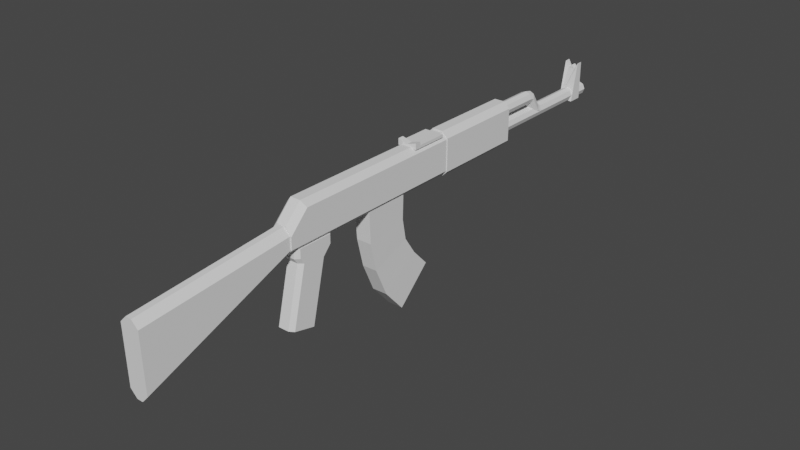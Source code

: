 # Source: 47.blend  (saved by Blender 2.82.7; exported with 4.5.12 LTS)
import bpy
from mathutils import Matrix  # noqa: F401  (used for matrix-valued properties, if any)

bpy.ops.wm.read_factory_settings(use_empty=True)
scene = bpy.context.scene
scene.name = 'Scene'

# ---- collections
col_47 = bpy.data.collections.new('ак-47'); scene.collection.children.link(col_47)

# ---- materials (node trees are filled in below, after node groups)
mat_x = bpy.data.materials.new('общий_материал')

# ---- material node trees

# ---- world
world_world = bpy.data.worlds.new('World'); scene.world = world_world
world_world.use_nodes = True; world_world.node_tree.nodes.clear()
_N = world_world.node_tree.nodes; _L = world_world.node_tree.links
n0 = _N.new('ShaderNodeOutputWorld'); n0.name = 'World Output'; n0.location = (300, 300)
n1 = _N.new('ShaderNodeBackground'); n1.name = 'Background'; n1.location = (10, 300)
n1.inputs[0].default_value = (0.05088, 0.05088, 0.05088, 1.0)
_L.new(n1.outputs[0], n0.inputs[0])
n0.is_active_output = True
world_world.color = (0.05088, 0.05088, 0.05088)
world_world.use_sun_shadow = False
world_world.sun_shadow_jitter_overblur = 0.0

# ---- meshes
me_cube = bpy.data.meshes.new('Cube')
me_cube.from_pydata([(-3.249e-10, 0.08985, 0.05633), (-0.01009, 0.504, 0.01235), (-3.249e-10, 0.5414, 0.03118), (-3.249e-10, 0.28, 0.03118), (0.006742, 0.5414, 0.02839), (0.006742, 0.28, 0.02839), (0.009534, 0.5414, 0.02165), (0.009534, 0.28, 0.02165), (0.006742, 0.5414, 0.01491), (0.006742, 0.28, 0.01491), (-1.158e-09, 0.5414, 0.01212), (-1.158e-09, 0.28, 0.01212), (-0.006742, 0.5414, 0.01491), (-0.006742, 0.28, 0.01491), (-0.009534, 0.5414, 0.02165), (-0.009534, 0.28, 0.02165), (-0.006742, 0.5414, 0.02839), (-0.006742, 0.28, 0.02839), (-0.01009, 0.5248, 0.01235), (-0.01009, 0.5248, 0.06825), (0.01009, 0.504, 0.01235), (-3.249e-10, 0.3969, 0.05633), (0.01009, 0.5248, 0.01235), (0.01009, 0.5248, 0.06825), (4.494e-18, 0.5157, 0.06378), (-0.01009, 0.5157, 0.06825), (0.01009, 0.5157, 0.06825), (4.494e-18, 0.5248, 0.06378), (0.006742, 0.3969, 0.05354), (0.006742, 0.08985, 0.05354), (0.009534, 0.3969, 0.0468), (0.009534, 0.08985, 0.0468), (0.006742, 0.3969, 0.04006), (0.006742, 0.08985, 0.04006), (-1.158e-09, 0.3969, 0.03727), (-1.158e-09, 0.08985, 0.03727), (-0.006742, 0.3969, 0.04006), (-0.006742, 0.08985, 0.04006), (-0.009534, 0.3969, 0.0468), (-0.009534, 0.08985, 0.0468), (-0.006742, 0.3969, 0.05354), (-0.006742, 0.08985, 0.05354), (0.01104, 0.1366, -0.08708), (0.01104, 0.08106, -0.1251), (-0.01104, 0.1366, -0.08708), (-0.01104, 0.08106, -0.1251), (-0.01082, 0.06208, -0.08302), (-0.01082, 0.1195, -0.06115), (0.01082, 0.06208, -0.08302), (0.01082, 0.1195, -0.06115), (-3.249e-10, 0.4079, 0.0537), (0.006742, 0.4066, 0.05125), (0.009534, 0.4034, 0.04533), (0.006742, 0.4001, 0.03941), (-1.158e-09, 0.3988, 0.03696), (-0.006742, 0.4001, 0.03941), (-0.009534, 0.4034, 0.04533), (-0.006742, 0.4066, 0.05125), (0.01183, 0.1137, 0.004506), (0.01121, 0.1134, -0.03115), (0.01183, 0.04952, 0.004506), (0.01121, 0.05243, -0.04167), (-0.01183, 0.1137, 0.004506), (-0.01121, 0.1134, -0.03115), (-0.01183, 0.04952, 0.004506), (-0.01121, 0.05243, -0.04167), (7.058e-10, 0.4228, 0.03209), (0.006742, 0.4211, 0.02992), (0.009534, 0.4169, 0.02466), (0.006742, 0.4126, 0.01941), (-1.277e-10, 0.4109, 0.01723), (-0.006742, 0.4126, 0.01941), (-0.009534, 0.4169, 0.02466), (-0.006742, 0.4211, 0.02992), (5.983e-10, 0.4261, 0.03125), (0.006742, 0.4253, 0.02857), (0.009534, 0.4234, 0.02208), (0.006742, 0.4216, 0.0156), (-2.352e-10, 0.4208, 0.01292), (-0.006742, 0.4216, 0.0156), (-0.009534, 0.4234, 0.02208), (-0.006742, 0.4253, 0.02857), (5.983e-10, 0.4325, 0.0313), (0.006742, 0.4324, 0.0285), (0.009534, 0.4324, 0.02176), (0.006742, 0.4323, 0.01502), (-2.352e-10, 0.4323, 0.01223), (-0.006742, 0.4323, 0.01502), (-0.009534, 0.4324, 0.02176), (-0.006742, 0.4324, 0.0285), (0.0111, 0.1612, -0.1133), (0.0111, 0.1119, -0.1597), (-0.0111, 0.1612, -0.1133), (-0.0111, 0.1119, -0.1597), (0.01392, 0.1353, 0.0656), (0.01392, 0.1439, 0.0656), (-0.01392, 0.1439, 0.0656), (-0.01392, 0.1353, 0.0656), (0.01392, 0.1439, 0.05688), (-0.01392, 0.1439, 0.0609), (-0.01392, 0.1439, 0.05688), (0.01392, 0.1439, 0.0609), (0.01392, 0.1892, 0.0609), (0.01392, 0.1892, 0.05688), (0.01392, 0.1353, 0.0609), (0.01392, 0.1353, 0.05688), (-0.01392, 0.1892, 0.0609), (-0.01392, 0.1892, 0.05688), (-0.01392, 0.1353, 0.0609), (-0.01392, 0.1353, 0.05688), (-0.01519, -0.08502, 0.008198), (-0.007344, -0.08502, 0.000352), (-0.007344, 0.1986, 0.000352), (-0.01519, 0.1986, 0.008198), (-0.01519, 0.1986, 0.05191), (-0.007344, 0.1986, 0.05975), (0.007344, -0.08502, 0.000352), (0.01519, -0.08502, 0.008198), (0.01519, 0.1986, 0.008198), (0.007344, 0.1986, 0.000352), (0.007344, 0.1986, 0.05975), (0.01519, 0.1986, 0.05191), (-0.007344, -0.08502, 0.03603), (-0.01519, -0.08502, 0.02494), (-0.01519, -0.05805, 0.05191), (-0.007344, -0.0613, 0.05975), (0.01519, -0.05805, 0.05191), (0.007344, -0.0613, 0.05975), (0.01519, -0.08502, 0.02494), (0.007344, -0.08502, 0.03603), (-0.01368, -0.2971, -0.07428), (-0.004246, -0.2969, -0.08435), (-0.004246, -0.2984, 0.01641), (-0.01368, -0.2983, 0.006956), (-0.004246, -0.08136, -0.0004337), (-0.01368, -0.08136, 0.009688), (-0.01368, -0.08136, 0.02608), (-0.004246, -0.08136, 0.03555), (0.004246, -0.2969, -0.08435), (0.01368, -0.2971, -0.07428), (0.01368, -0.2983, 0.006956), (0.004246, -0.2984, 0.01641), (0.01368, -0.08136, 0.009688), (0.004246, -0.08136, -0.0004337), (0.004246, -0.08136, 0.03555), (0.01368, -0.08136, 0.02608), (-0.013, -0.06995, -0.009538), (-0.007713, -0.0753, -0.009538), (-0.013, -0.06995, 0.003226), (-0.007713, -0.0753, 0.003226), (-0.007713, -0.01469, -0.009538), (-0.013, -0.02062, -0.009538), (-0.007713, -0.01469, 0.003226), (-0.013, -0.0206, 0.003226), (0.007713, -0.0753, -0.009538), (0.013, -0.06995, -0.009538), (0.007713, -0.0753, 0.003226), (0.013, -0.06995, 0.003226), (0.013, -0.02062, -0.009538), (0.007713, -0.01469, -0.009538), (0.013, -0.0206, 0.003226), (0.007713, -0.01469, 0.003226), (-0.013, -0.06445, -0.0178), (-0.007713, -0.07031, -0.01699), (-0.007713, -0.02704, -0.02294), (-0.013, -0.03235, -0.02221), (0.007713, -0.07031, -0.01699), (0.013, -0.06445, -0.0178), (0.013, -0.03235, -0.02221), (0.007713, -0.02704, -0.02294), (-0.007713, -0.09014, -0.09886), (-0.013, -0.08444, -0.1002), (-0.013, -0.05287, -0.1079), (-0.007713, -0.0477, -0.1091), (0.013, -0.08444, -0.1002), (0.007713, -0.09014, -0.09886), (0.007713, -0.0477, -0.1091), (0.013, -0.05287, -0.1079), (4.494e-18, 0.1439, 0.06156), (4.494e-18, 0.1353, 0.06156), (-0.005046, 0.5248, 0.05884), (-0.005046, 0.5157, 0.05884), (0.005046, 0.5248, 0.05884), (0.005046, 0.5157, 0.05884), (-0.007809, 0.1965, -0.001526), (-0.01615, 0.1965, 0.006816), (-0.01615, 0.1965, 0.05329), (-0.007809, 0.1965, 0.06163), (0.01615, 0.1965, 0.006816), (0.007809, 0.1965, -0.001526), (0.007809, 0.1965, 0.06163), (0.01615, 0.1965, 0.05329), (-0.01615, 0.3331, 0.006816), (-0.007809, 0.3331, -0.001526), (0.007809, 0.3331, -0.001526), (0.01615, 0.3331, 0.006816), (-0.007809, 0.3331, 0.06163), (-0.01615, 0.3331, 0.05329), (0.01615, 0.3331, 0.05329), (0.007809, 0.3331, 0.06163)], [], [(2, 3, 5, 4), (1, 25, 19, 18), (4, 5, 7, 6), (18, 22, 20, 1), (6, 7, 9, 8), (8, 9, 11, 10), (21, 0, 29, 28), (10, 11, 13, 12), (18, 19, 180, 27, 182, 23, 22), (12, 13, 15, 14), (5, 3, 17, 15, 13, 11, 9, 7), (22, 23, 26, 20), (14, 15, 17, 16), (16, 17, 3, 2), (2, 4, 6, 8, 10, 12, 14, 16), (180, 19, 25, 181), (28, 29, 31, 30), (30, 31, 33, 32), (32, 33, 35, 34), (34, 35, 37, 36), (36, 37, 39, 38), (29, 0, 41, 39, 37, 35, 33, 31), (38, 39, 41, 40), (40, 41, 0, 21), (38, 56, 55, 36), (46, 47, 44, 45), (52, 68, 67, 51), (34, 54, 53, 32), (40, 57, 56, 38), (32, 53, 52, 30), (36, 55, 54, 34), (21, 50, 57, 40), (28, 51, 50, 21), (50, 66, 73, 57), (92, 90, 91, 93), (42, 43, 91, 90), (59, 61, 48, 49), (47, 49, 42, 44), (49, 48, 43, 42), (44, 42, 90, 92), (45, 44, 92, 93), (57, 73, 72, 56), (55, 56, 72, 71), (54, 70, 69, 53), (51, 67, 66, 50), (65, 64, 62, 63), (61, 60, 64, 65), (55, 71, 70, 54), (53, 69, 68, 52), (67, 68, 76, 75), (58, 62, 64, 60), (63, 59, 49, 47), (59, 58, 60, 61), (61, 65, 46, 48), (48, 46, 45, 43), (65, 63, 47, 46), (63, 62, 58, 59), (80, 81, 89, 88), (73, 66, 74, 81), (71, 72, 80, 79), (69, 70, 78, 77), (66, 67, 75, 74), (72, 73, 81, 80), (70, 71, 79, 78), (68, 69, 77, 76), (82, 83, 84, 85, 86, 87, 88, 89), (78, 79, 87, 86), (76, 77, 85, 84), (75, 76, 84, 83), (81, 74, 82, 89), (79, 80, 88, 87), (77, 78, 86, 85), (74, 75, 83, 82), (118, 121, 126, 128, 117), (120, 115, 125, 127), (112, 113, 114, 115, 120, 121, 118, 119), (116, 117, 128, 129, 122, 123, 110, 111), (127, 125, 122, 129), (110, 123, 124, 114, 113), (30, 52, 51, 28), (43, 45, 93, 91), (154, 156, 149, 147), (150, 159, 169, 164), (162, 165, 172, 171), (154, 147, 163, 166), (160, 161, 152, 153, 148, 149, 156, 157), (150, 152, 161, 159), (164, 169, 176, 173), (158, 155, 167, 168), (146, 148, 153, 151), (158, 160, 157, 155), (100, 99, 106, 107), (168, 167, 174, 177), (172, 173, 176, 177, 174, 175, 170, 171), (166, 163, 170, 175), (138, 139, 140, 141, 132, 133, 130, 131), (142, 145, 140, 139), (144, 137, 132, 141), (130, 133, 136, 135), (134, 135, 136, 137, 144, 145, 142, 143), (20, 26, 183, 24, 181, 25, 1), (182, 27, 24, 183), (112, 111, 110, 113), (116, 119, 118, 117), (128, 126, 127, 129), (124, 123, 122, 125), (125, 115, 114, 124), (126, 121, 120, 127), (112, 119, 116, 111), (134, 131, 130, 135), (132, 137, 136, 133), (138, 143, 142, 139), (144, 141, 140, 145), (134, 143, 138, 131), (147, 149, 148, 146), (152, 150, 151, 153), (160, 158, 159, 161), (156, 154, 155, 157), (146, 162, 163, 147), (167, 155, 154, 166), (158, 168, 169, 159), (165, 151, 150, 164), (162, 171, 170, 163), (174, 167, 166, 175), (168, 177, 176, 169), (172, 165, 164, 173), (146, 151, 165, 162), (107, 106, 102, 103), (98, 101, 104, 105), (105, 104, 108, 109), (100, 98, 105, 109), (108, 104, 94, 179, 97), (102, 106, 99, 101), (107, 103, 98, 100), (103, 102, 101, 98), (109, 108, 99, 100), (99, 108, 97, 96), (104, 101, 95, 94), (101, 99, 96, 178, 95), (178, 96, 97, 179), (95, 178, 179, 94), (27, 180, 181, 24), (23, 182, 183, 26), (184, 189, 188, 191, 190, 187, 186, 185), (193, 192, 197, 196, 199, 198, 195, 194), (187, 190, 199, 196), (189, 184, 193, 194), (186, 187, 196, 197), (184, 185, 192, 193), (191, 188, 195, 198), (185, 186, 197, 192), (190, 191, 198, 199), (188, 189, 194, 195)])
_uv = me_cube.uv_layers.new(name='UVMap')
_uv.uv.foreach_set('vector', [0.3975, 0.6475, 0.4735, 0.6475, 0.4735, 0.7235, 0.3975, 0.7235, 0.3975, 0.6475, 0.4735, 0.6475, 0.4735, 0.7235, 0.3975, 0.7235, 0.3975, 0.6475, 0.4735, 0.6475, 0.4735, 0.7235, 0.3975, 0.7235, 0.3975, 0.6475, 0.4735, 0.6475, 0.4735, 0.7235, 0.3975, 0.7235, 0.3975, 0.6475, 0.4735, 0.6475, 0.4735, 0.7235, 0.3975, 0.7235, 0.3975, 0.6475, 0.4735, 0.6475, 0.4735, 0.7235, 0.3975, 0.7235, 0.3975, 0.6475, 0.4735, 0.6475, 0.4735, 0.7235, 0.3975, 0.7235, 0.3975, 0.6475, 0.4735, 0.6475, 0.4735, 0.7235, 0.3975, 0.7235, 0.4355, 0.7235, 0.4653, 0.7092, 0.4726, 0.6771, 0.452, 0.6513, 0.4191, 0.6513, 0.3985, 0.6771, 0.4058, 0.7092, 0.3975, 0.6475, 0.4735, 0.6475, 0.4735, 0.7235, 0.3975, 0.7235, 0.4355, 0.7235, 0.4624, 0.7124, 0.4735, 0.6855, 0.4624, 0.6587, 0.4355, 0.6475, 0.4087, 0.6587, 0.3975, 0.6855, 0.4087, 0.7124, 0.3975, 0.6475, 0.4735, 0.6475, 0.4735, 0.7235, 0.3975, 0.7235, 0.3975, 0.6475, 0.4735, 0.6475, 0.4735, 0.7235, 0.3975, 0.7235, 0.3975, 0.6475, 0.4735, 0.6475, 0.4735, 0.7235, 0.3975, 0.7235, 0.4355, 0.7235, 0.4624, 0.7124, 0.4735, 0.6855, 0.4624, 0.6587, 0.4355, 0.6475, 0.4087, 0.6587, 0.3975, 0.6855, 0.4087, 0.7124, 0.3975, 0.6475, 0.4735, 0.6475, 0.4735, 0.7235, 0.3975, 0.7235, 0.3975, 0.6475, 0.4735, 0.6475, 0.4735, 0.7235, 0.3975, 0.7235, 0.3975, 0.6475, 0.4735, 0.6475, 0.4735, 0.7235, 0.3975, 0.7235, 0.3975, 0.6475, 0.4735, 0.6475, 0.4735, 0.7235, 0.3975, 0.7235, 0.3975, 0.6475, 0.4735, 0.6475, 0.4735, 0.7235, 0.3975, 0.7235, 0.3975, 0.6475, 0.4735, 0.6475, 0.4735, 0.7235, 0.3975, 0.7235, 0.4355, 0.7235, 0.4624, 0.7124, 0.4735, 0.6855, 0.4624, 0.6587, 0.4355, 0.6475, 0.4087, 0.6587, 0.3975, 0.6855, 0.4087, 0.7124, 0.3975, 0.6475, 0.4735, 0.6475, 0.4735, 0.7235, 0.3975, 0.7235, 0.3975, 0.6475, 0.4735, 0.6475, 0.4735, 0.7235, 0.3975, 0.7235, 0.3975, 0.6475, 0.4735, 0.6475, 0.4735, 0.7235, 0.3975, 0.7235, 0.3975, 0.6475, 0.4735, 0.6475, 0.4735, 0.7235, 0.3975, 0.7235, 0.3975, 0.6475, 0.4735, 0.6475, 0.4735, 0.7235, 0.3975, 0.7235, 0.3975, 0.6475, 0.4735, 0.6475, 0.4735, 0.7235, 0.3975, 0.7235, 0.3975, 0.6475, 0.4735, 0.6475, 0.4735, 0.7235, 0.3975, 0.7235, 0.3975, 0.6475, 0.4735, 0.6475, 0.4735, 0.7235, 0.3975, 0.7235, 0.3975, 0.6475, 0.4735, 0.6475, 0.4735, 0.7235, 0.3975, 0.7235, 0.3975, 0.6475, 0.4735, 0.6475, 0.4735, 0.7235, 0.3975, 0.7235, 0.3975, 0.6475, 0.4735, 0.6475, 0.4735, 0.7235, 0.3975, 0.7235, 0.3975, 0.6475, 0.4735, 0.6475, 0.4735, 0.7235, 0.3975, 0.7235, 0.3975, 0.6475, 0.4735, 0.6475, 0.4735, 0.7235, 0.3975, 0.7235, 0.3975, 0.6475, 0.4735, 0.6475, 0.4735, 0.7235, 0.3975, 0.7235, 0.3975, 0.6475, 0.4735, 0.6475, 0.4735, 0.7235, 0.3975, 0.7235, 0.3975, 0.6475, 0.4735, 0.6475, 0.4735, 0.7235, 0.3975, 0.7235, 0.3975, 0.6475, 0.4735, 0.6475, 0.4735, 0.7235, 0.3975, 0.7235, 0.3975, 0.6475, 0.4735, 0.6475, 0.4735, 0.7235, 0.3975, 0.7235, 0.3975, 0.6475, 0.4735, 0.6475, 0.4735, 0.7235, 0.3975, 0.7235, 0.3975, 0.6475, 0.4735, 0.6475, 0.4735, 0.7235, 0.3975, 0.7235, 0.3975, 0.6475, 0.4735, 0.6475, 0.4735, 0.7235, 0.3975, 0.7235, 0.3975, 0.6475, 0.4735, 0.6475, 0.4735, 0.7235, 0.3975, 0.7235, 0.3975, 0.6475, 0.4735, 0.6475, 0.4735, 0.7235, 0.3975, 0.7235, 0.3975, 0.6475, 0.4735, 0.6475, 0.4735, 0.7235, 0.3975, 0.7235, 0.3975, 0.6475, 0.4735, 0.6475, 0.4735, 0.7235, 0.3975, 0.7235, 0.3975, 0.6475, 0.4735, 0.6475, 0.4735, 0.7235, 0.3975, 0.7235, 0.3975, 0.6475, 0.4735, 0.6475, 0.4735, 0.7235, 0.3975, 0.7235, 0.3975, 0.6475, 0.4735, 0.6475, 0.4735, 0.7235, 0.3975, 0.7235, 0.3975, 0.6475, 0.4735, 0.6475, 0.4735, 0.7235, 0.3975, 0.7235, 0.3975, 0.6475, 0.4735, 0.6475, 0.4735, 0.7235, 0.3975, 0.7235, 0.3975, 0.6475, 0.4735, 0.6475, 0.4735, 0.7235, 0.3975, 0.7235, 0.3975, 0.6475, 0.4735, 0.6475, 0.4735, 0.7235, 0.3975, 0.7235, 0.3975, 0.6475, 0.4735, 0.6475, 0.4735, 0.7235, 0.3975, 0.7235, 0.3975, 0.6475, 0.4735, 0.6475, 0.4735, 0.7235, 0.3975, 0.7235, 0.3975, 0.6475, 0.4735, 0.6475, 0.4735, 0.7235, 0.3975, 0.7235, 0.3975, 0.6475, 0.4735, 0.6475, 0.4735, 0.7235, 0.3975, 0.7235, 0.3975, 0.6475, 0.4735, 0.6475, 0.4735, 0.7235, 0.3975, 0.7235, 0.3975, 0.6475, 0.4735, 0.6475, 0.4735, 0.7235, 0.3975, 0.7235, 0.3975, 0.6475, 0.4735, 0.6475, 0.4735, 0.7235, 0.3975, 0.7235, 0.3975, 0.6475, 0.4735, 0.6475, 0.4735, 0.7235, 0.3975, 0.7235, 0.3975, 0.6475, 0.4735, 0.6475, 0.4735, 0.7235, 0.3975, 0.7235, 0.3975, 0.6475, 0.4735, 0.6475, 0.4735, 0.7235, 0.3975, 0.7235, 0.3975, 0.6475, 0.4735, 0.6475, 0.4735, 0.7235, 0.3975, 0.7235, 0.4355, 0.7235, 0.4624, 0.7124, 0.4735, 0.6855, 0.4624, 0.6587, 0.4355, 0.6475, 0.4087, 0.6587, 0.3975, 0.6855, 0.4087, 0.7124, 0.3975, 0.6475, 0.4735, 0.6475, 0.4735, 0.7235, 0.3975, 0.7235, 0.3975, 0.6475, 0.4735, 0.6475, 0.4735, 0.7235, 0.3975, 0.7235, 0.3975, 0.6475, 0.4735, 0.6475, 0.4735, 0.7235, 0.3975, 0.7235, 0.3975, 0.6475, 0.4735, 0.6475, 0.4735, 0.7235, 0.3975, 0.7235, 0.3975, 0.6475, 0.4735, 0.6475, 0.4735, 0.7235, 0.3975, 0.7235, 0.3975, 0.6475, 0.4735, 0.6475, 0.4735, 0.7235, 0.3975, 0.7235, 0.3975, 0.6475, 0.4735, 0.6475, 0.4735, 0.7235, 0.3975, 0.7235, 0.4355, 0.7235, 0.4717, 0.6973, 0.4579, 0.6548, 0.4132, 0.6548, 0.3994, 0.6973, 0.3975, 0.6475, 0.4735, 0.6475, 0.4735, 0.7235, 0.3975, 0.7235, 0.4355, 0.7235, 0.4624, 0.7124, 0.4735, 0.6855, 0.4624, 0.6587, 0.4355, 0.6475, 0.4087, 0.6587, 0.3975, 0.6855, 0.4087, 0.7124, 0.4355, 0.7235, 0.4624, 0.7124, 0.4735, 0.6855, 0.4624, 0.6587, 0.4355, 0.6475, 0.4087, 0.6587, 0.3975, 0.6855, 0.4087, 0.7124, 0.3975, 0.6475, 0.4735, 0.6475, 0.4735, 0.7235, 0.3975, 0.7235, 0.4355, 0.7235, 0.4717, 0.6973, 0.4579, 0.6548, 0.4132, 0.6548, 0.3994, 0.6973, 0.3975, 0.6475, 0.4735, 0.6475, 0.4735, 0.7235, 0.3975, 0.7235, 0.3975, 0.6475, 0.4735, 0.6475, 0.4735, 0.7235, 0.3975, 0.7235, 0.8995, 0.9015, 0.9755, 0.9015, 0.9755, 0.9775, 0.8995, 0.9775, 0.8995, 0.9015, 0.9755, 0.9015, 0.9755, 0.9775, 0.8995, 0.9775, 0.8995, 0.9015, 0.9755, 0.9015, 0.9755, 0.9775, 0.8995, 0.9775, 0.8995, 0.9015, 0.9755, 0.9015, 0.9755, 0.9775, 0.8995, 0.9775, 0.9375, 0.9775, 0.9644, 0.9663, 0.9755, 0.9395, 0.9644, 0.9126, 0.9375, 0.9015, 0.9106, 0.9126, 0.8995, 0.9395, 0.9106, 0.9663, 0.8995, 0.9015, 0.9755, 0.9015, 0.9755, 0.9775, 0.8995, 0.9775, 0.8995, 0.9015, 0.9755, 0.9015, 0.9755, 0.9775, 0.8995, 0.9775, 0.8995, 0.9015, 0.9755, 0.9015, 0.9755, 0.9775, 0.8995, 0.9775, 0.8995, 0.9015, 0.9755, 0.9015, 0.9755, 0.9775, 0.8995, 0.9775, 0.8995, 0.9015, 0.9755, 0.9015, 0.9755, 0.9775, 0.8995, 0.9775, 0.3975, 0.6475, 0.4735, 0.6475, 0.4735, 0.7235, 0.3975, 0.7235, 0.8995, 0.9015, 0.9755, 0.9015, 0.9755, 0.9775, 0.8995, 0.9775, 0.9375, 0.9775, 0.9644, 0.9663, 0.9755, 0.9395, 0.9644, 0.9126, 0.9375, 0.9015, 0.9106, 0.9126, 0.8995, 0.9395, 0.9106, 0.9663, 0.8995, 0.9015, 0.9755, 0.9015, 0.9755, 0.9775, 0.8995, 0.9775, 0.9375, 0.9775, 0.9644, 0.9663, 0.9755, 0.9395, 0.9644, 0.9126, 0.9375, 0.9015, 0.9106, 0.9126, 0.8995, 0.9395, 0.9106, 0.9663, 0.8995, 0.9015, 0.9755, 0.9015, 0.9755, 0.9775, 0.8995, 0.9775, 0.8995, 0.9015, 0.9755, 0.9015, 0.9755, 0.9775, 0.8995, 0.9775, 0.8995, 0.9015, 0.9755, 0.9015, 0.9755, 0.9775, 0.8995, 0.9775, 0.9375, 0.9775, 0.9644, 0.9663, 0.9755, 0.9395, 0.9644, 0.9126, 0.9375, 0.9015, 0.9106, 0.9126, 0.8995, 0.9395, 0.9106, 0.9663, 0.4355, 0.7235, 0.4653, 0.7092, 0.4726, 0.6771, 0.452, 0.6513, 0.4191, 0.6513, 0.3985, 0.6771, 0.4058, 0.7092, 0.3975, 0.6475, 0.4735, 0.6475, 0.4735, 0.7235, 0.3975, 0.7235, 0.3975, 0.6475, 0.4735, 0.6475, 0.4735, 0.7235, 0.3975, 0.7235, 0.3975, 0.6475, 0.4735, 0.6475, 0.4735, 0.7235, 0.3975, 0.7235, 0.3975, 0.6475, 0.4735, 0.6475, 0.4735, 0.7235, 0.3975, 0.7235, 0.3975, 0.6475, 0.4735, 0.6475, 0.4735, 0.7235, 0.3975, 0.7235, 0.3975, 0.6475, 0.4735, 0.6475, 0.4735, 0.7235, 0.3975, 0.7235, 0.3975, 0.6475, 0.4735, 0.6475, 0.4735, 0.7235, 0.3975, 0.7235, 0.3975, 0.6475, 0.4735, 0.6475, 0.4735, 0.7235, 0.3975, 0.7235, 0.8995, 0.9015, 0.9755, 0.9015, 0.9755, 0.9775, 0.8995, 0.9775, 0.8995, 0.9015, 0.9755, 0.9015, 0.9755, 0.9775, 0.8995, 0.9775, 0.8995, 0.9015, 0.9755, 0.9015, 0.9755, 0.9775, 0.8995, 0.9775, 0.8995, 0.9015, 0.9755, 0.9015, 0.9755, 0.9775, 0.8995, 0.9775, 0.8995, 0.9015, 0.9755, 0.9015, 0.9755, 0.9775, 0.8995, 0.9775, 0.8995, 0.9015, 0.9755, 0.9015, 0.9755, 0.9775, 0.8995, 0.9775, 0.8995, 0.9015, 0.9755, 0.9015, 0.9755, 0.9775, 0.8995, 0.9775, 0.8995, 0.9015, 0.9755, 0.9015, 0.9755, 0.9775, 0.8995, 0.9775, 0.8995, 0.9015, 0.9755, 0.9015, 0.9755, 0.9775, 0.8995, 0.9775, 0.8995, 0.9015, 0.9755, 0.9015, 0.9755, 0.9775, 0.8995, 0.9775, 0.8995, 0.9015, 0.9755, 0.9015, 0.9755, 0.9775, 0.8995, 0.9775, 0.8995, 0.9015, 0.9755, 0.9015, 0.9755, 0.9775, 0.8995, 0.9775, 0.8995, 0.9015, 0.9755, 0.9015, 0.9755, 0.9775, 0.8995, 0.9775, 0.8995, 0.9015, 0.9755, 0.9015, 0.9755, 0.9775, 0.8995, 0.9775, 0.8995, 0.9015, 0.9755, 0.9015, 0.9755, 0.9775, 0.8995, 0.9775, 0.8995, 0.9015, 0.9755, 0.9015, 0.9755, 0.9775, 0.8995, 0.9775, 0.8995, 0.9015, 0.9755, 0.9015, 0.9755, 0.9775, 0.8995, 0.9775, 0.8995, 0.9015, 0.9755, 0.9015, 0.9755, 0.9775, 0.8995, 0.9775, 0.3975, 0.6475, 0.4735, 0.6475, 0.4735, 0.7235, 0.3975, 0.7235, 0.3975, 0.6475, 0.4735, 0.6475, 0.4735, 0.7235, 0.3975, 0.7235, 0.3975, 0.6475, 0.4735, 0.6475, 0.4735, 0.7235, 0.3975, 0.7235, 0.3975, 0.6475, 0.4735, 0.6475, 0.4735, 0.7235, 0.3975, 0.7235, 0.4355, 0.7235, 0.4717, 0.6973, 0.4579, 0.6548, 0.4132, 0.6548, 0.3994, 0.6973, 0.3975, 0.6475, 0.4735, 0.6475, 0.4735, 0.7235, 0.3975, 0.7235, 0.3975, 0.6475, 0.4735, 0.6475, 0.4735, 0.7235, 0.3975, 0.7235, 0.3975, 0.6475, 0.4735, 0.6475, 0.4735, 0.7235, 0.3975, 0.7235, 0.3975, 0.6475, 0.4735, 0.6475, 0.4735, 0.7235, 0.3975, 0.7235, 0.3975, 0.6475, 0.4735, 0.6475, 0.4735, 0.7235, 0.3975, 0.7235, 0.3975, 0.6475, 0.4735, 0.6475, 0.4735, 0.7235, 0.3975, 0.7235, 0.4355, 0.7235, 0.4717, 0.6973, 0.4579, 0.6548, 0.4132, 0.6548, 0.3994, 0.6973, 0.3975, 0.6475, 0.4735, 0.6475, 0.4735, 0.7235, 0.3975, 0.7235, 0.3975, 0.6475, 0.4735, 0.6475, 0.4735, 0.7235, 0.3975, 0.7235, 0.3975, 0.6475, 0.4735, 0.6475, 0.4735, 0.7235, 0.3975, 0.7235, 0.3975, 0.6475, 0.4735, 0.6475, 0.4735, 0.7235, 0.3975, 0.7235, 0.9355, 0.9873, 0.9708, 0.9727, 0.9854, 0.9375, 0.9708, 0.9023, 0.9355, 0.8877, 0.9003, 0.9023, 0.8857, 0.9375, 0.9003, 0.9727, 0.9355, 0.9873, 0.9708, 0.9727, 0.9854, 0.9375, 0.9708, 0.9023, 0.9355, 0.8877, 0.9003, 0.9023, 0.8857, 0.9375, 0.9003, 0.9727, 0.8857, 0.8877, 0.9854, 0.8877, 0.9854, 0.9873, 0.8857, 0.9873, 0.8857, 0.8877, 0.9854, 0.8877, 0.9854, 0.9873, 0.8857, 0.9873, 0.8857, 0.8877, 0.9854, 0.8877, 0.9854, 0.9873, 0.8857, 0.9873, 0.8857, 0.8877, 0.9854, 0.8877, 0.9854, 0.9873, 0.8857, 0.9873, 0.8857, 0.8877, 0.9854, 0.8877, 0.9854, 0.9873, 0.8857, 0.9873, 0.8857, 0.8877, 0.9854, 0.8877, 0.9854, 0.9873, 0.8857, 0.9873, 0.8857, 0.8877, 0.9854, 0.8877, 0.9854, 0.9873, 0.8857, 0.9873, 0.8857, 0.8877, 0.9854, 0.8877, 0.9854, 0.9873, 0.8857, 0.9873])
me_cube.materials.append(mat_x)
me_cube.use_remesh_preserve_volume = False
me_cube.use_remesh_preserve_attributes = False
me_cube.use_mirror_vertex_groups = False
me_cube.update()

# ---- objects
ob_47 = bpy.data.objects.new('ак-47', me_cube)

# ---- transforms, parenting, visibility, modifiers, constraints
ob_47.location = (0.0, 0.0, 0.0)
ob_47.lock_rotations_4d = False
ob_47.empty_display_type = 'ARROWS'
ob_47.lineart.crease_threshold = 0.0

# ---- collection membership
col_47.objects.link(ob_47)

# ---- scene / render settings (as saved in the file)
scene.frame_start = 1; scene.frame_end = 250; scene.frame_set(1)
scene.render.engine = 'BLENDER_EEVEE_NEXT'
scene.cycles.use_denoising = False
scene.cycles.samples = 128
scene.cycles.sampling_pattern = 'TABULATED_SOBOL'
scene.cycles.use_adaptive_sampling = False
scene.cycles.use_light_tree = False
scene.view_settings.view_transform = 'Filmic'
bpy.context.view_layer.update()

# ---- added for rendering (the .blend has no active camera and no usable light): camera, sun
cam_auto = bpy.data.cameras.new('AutoCamera')
cam_auto.lens = 50.0
cam_auto.sensor_width = 36.0
cam_auto.clip_end = 1000.0
ob_auto_camera = bpy.data.objects.new('AutoCamera', cam_auto)
scene.collection.objects.link(ob_auto_camera)
ob_auto_camera.location = (0.805656, -0.845312, 0.598812)
ob_auto_camera.rotation_euler = (1.09748, -7.21219e-08, 0.694738)
scene.camera = ob_auto_camera
light_auto_sun = bpy.data.lights.new('AutoSun', 'SUN')
light_auto_sun.energy = 3.0
light_auto_sun.angle = 0.0523599
ob_auto_sun = bpy.data.objects.new('AutoSun', light_auto_sun)
scene.collection.objects.link(ob_auto_sun)
ob_auto_sun.rotation_euler = (0.872665, 0.174533, 0.523599)
bpy.context.view_layer.update()
